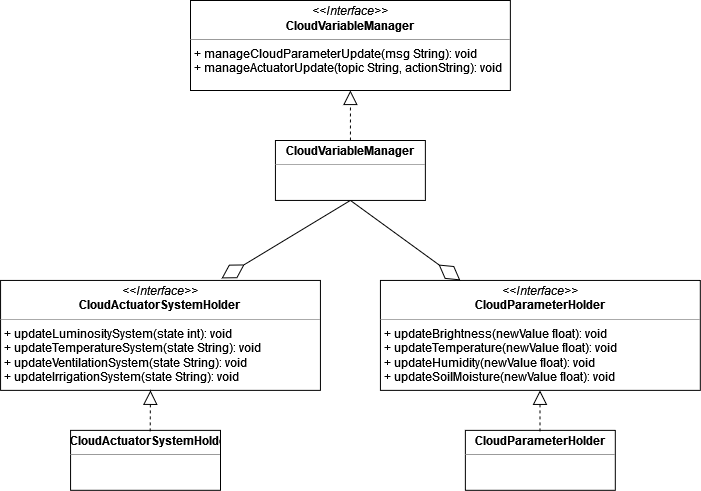

The diagram above was exported from draw.io. Its source (the exported page's mxGraphModel, read from the mxfile embedded in the PNG):
<mxGraphModel dx="2575" dy="868" grid="1" gridSize="10" guides="1" tooltips="1" connect="1" arrows="1" fold="1" page="1" pageScale="1" pageWidth="827" pageHeight="1169" math="0" shadow="0">
  <root>
    <mxCell id="0" />
    <mxCell id="1" parent="0" />
    <mxCell id="2" value="&lt;p style=&quot;margin:0px;margin-top:4px;text-align:center;&quot;&gt;&lt;i&gt;&amp;lt;&amp;lt;Interface&amp;gt;&amp;gt;&lt;/i&gt;&lt;br&gt;&lt;b&gt;CloudVariableManager&lt;/b&gt;&lt;br&gt;&lt;/p&gt;&lt;hr size=&quot;1&quot;&gt;&lt;p style=&quot;margin:0px;margin-left:4px;&quot;&gt;+ manageCloudParameterUpdate(msg String): void&lt;br&gt;+ manageActuatorUpdate(topic String, actionString): void&lt;/p&gt;" style="verticalAlign=top;align=left;overflow=fill;fontSize=12;fontFamily=Helvetica;html=1;" vertex="1" parent="1">
      <mxGeometry x="160" y="880" width="320" height="90" as="geometry" />
    </mxCell>
    <mxCell id="3" value="&lt;p style=&quot;margin:0px;margin-top:4px;text-align:center;&quot;&gt;&lt;i&gt;&amp;lt;&amp;lt;Interface&amp;gt;&amp;gt;&lt;/i&gt;&lt;br&gt;&lt;b&gt;CloudParameterHolder&lt;/b&gt;&lt;br&gt;&lt;/p&gt;&lt;hr size=&quot;1&quot;&gt;&lt;p style=&quot;margin:0px;margin-left:4px;&quot;&gt;+ updateBrightness(newValue float): void&lt;br&gt;+ updateTemperature(newValue float): void&lt;/p&gt;&lt;p style=&quot;margin:0px;margin-left:4px;&quot;&gt;+ updateHumidity(newValue float): void&lt;/p&gt;&lt;p style=&quot;margin:0px;margin-left:4px;&quot;&gt;+ updateSoilMoisture(newValue float): void&lt;/p&gt;" style="verticalAlign=top;align=left;overflow=fill;fontSize=12;fontFamily=Helvetica;html=1;" vertex="1" parent="1">
      <mxGeometry x="350" y="1160" width="320" height="110" as="geometry" />
    </mxCell>
    <mxCell id="4" value="&lt;p style=&quot;margin:0px;margin-top:4px;text-align:center;&quot;&gt;&lt;i&gt;&amp;lt;&amp;lt;Interface&amp;gt;&amp;gt;&lt;/i&gt;&lt;br&gt;&lt;b&gt;CloudActuatorSystemHolder&lt;/b&gt;&lt;br&gt;&lt;/p&gt;&lt;hr size=&quot;1&quot;&gt;&lt;p style=&quot;margin:0px;margin-left:4px;&quot;&gt;+ updateLuminositySystem(state int): void&lt;br&gt;+ updateTemperatureSystem(state String): void&lt;/p&gt;&lt;p style=&quot;margin:0px;margin-left:4px;&quot;&gt;+ updateVentilationSystem(state String): void&lt;/p&gt;&lt;p style=&quot;margin:0px;margin-left:4px;&quot;&gt;+ updateIrrigationSystem(state String): void&lt;/p&gt;" style="verticalAlign=top;align=left;overflow=fill;fontSize=12;fontFamily=Helvetica;html=1;" vertex="1" parent="1">
      <mxGeometry x="-30" y="1160" width="320" height="110" as="geometry" />
    </mxCell>
    <mxCell id="5" value="&lt;p style=&quot;margin:0px;margin-top:4px;text-align:center;&quot;&gt;&lt;b&gt;CloudVariableManager&lt;/b&gt;&lt;br&gt;&lt;/p&gt;&lt;hr size=&quot;1&quot;&gt;&lt;div style=&quot;height:2px;&quot;&gt;&lt;/div&gt;" style="verticalAlign=top;align=left;overflow=fill;fontSize=12;fontFamily=Helvetica;html=1;" vertex="1" parent="1">
      <mxGeometry x="245" y="1020" width="150" height="60" as="geometry" />
    </mxCell>
    <mxCell id="6" value="" style="endArrow=diamondThin;endFill=0;endSize=24;html=1;rounded=0;exitX=0.5;exitY=1;exitDx=0;exitDy=0;entryX=0.691;entryY=-0.018;entryDx=0;entryDy=0;entryPerimeter=0;" edge="1" source="5" target="4" parent="1">
      <mxGeometry width="160" relative="1" as="geometry">
        <mxPoint x="410" y="1100" as="sourcePoint" />
        <mxPoint x="570" y="1100" as="targetPoint" />
      </mxGeometry>
    </mxCell>
    <mxCell id="7" value="" style="endArrow=diamondThin;endFill=0;endSize=24;html=1;rounded=0;exitX=0.5;exitY=1;exitDx=0;exitDy=0;entryX=0.25;entryY=0;entryDx=0;entryDy=0;" edge="1" source="5" target="3" parent="1">
      <mxGeometry width="160" relative="1" as="geometry">
        <mxPoint x="410" y="1100" as="sourcePoint" />
        <mxPoint x="570" y="1100" as="targetPoint" />
      </mxGeometry>
    </mxCell>
    <mxCell id="8" value="" style="endArrow=block;dashed=1;endFill=0;endSize=12;html=1;rounded=0;entryX=0.5;entryY=1;entryDx=0;entryDy=0;" edge="1" source="5" target="2" parent="1">
      <mxGeometry width="160" relative="1" as="geometry">
        <mxPoint x="410" y="1100" as="sourcePoint" />
        <mxPoint x="570" y="1100" as="targetPoint" />
      </mxGeometry>
    </mxCell>
    <mxCell id="9" value="&lt;p style=&quot;margin:0px;margin-top:4px;text-align:center;&quot;&gt;&lt;b&gt;CloudActuatorSystemHolder&lt;/b&gt;&lt;/p&gt;&lt;hr size=&quot;1&quot;&gt;&lt;div style=&quot;height:2px;&quot;&gt;&lt;/div&gt;" style="verticalAlign=top;align=left;overflow=fill;fontSize=12;fontFamily=Helvetica;html=1;" vertex="1" parent="1">
      <mxGeometry x="40" y="1310" width="150" height="60" as="geometry" />
    </mxCell>
    <mxCell id="10" value="&lt;p style=&quot;margin:0px;margin-top:4px;text-align:center;&quot;&gt;&lt;b&gt;CloudParameterHolder&lt;/b&gt;&lt;/p&gt;&lt;hr size=&quot;1&quot;&gt;&lt;div style=&quot;height:2px;&quot;&gt;&lt;/div&gt;" style="verticalAlign=top;align=left;overflow=fill;fontSize=12;fontFamily=Helvetica;html=1;" vertex="1" parent="1">
      <mxGeometry x="435" y="1310" width="150" height="60" as="geometry" />
    </mxCell>
    <mxCell id="11" value="" style="endArrow=block;dashed=1;endFill=0;endSize=12;html=1;rounded=0;entryX=0.5;entryY=1;entryDx=0;entryDy=0;exitX=0.531;exitY=0.017;exitDx=0;exitDy=0;exitPerimeter=0;" edge="1" source="9" parent="1">
      <mxGeometry width="160" relative="1" as="geometry">
        <mxPoint x="120" y="1300" as="sourcePoint" />
        <mxPoint x="120" y="1270" as="targetPoint" />
      </mxGeometry>
    </mxCell>
    <mxCell id="12" value="" style="endArrow=block;dashed=1;endFill=0;endSize=12;html=1;rounded=0;entryX=0.5;entryY=1;entryDx=0;entryDy=0;exitX=0.531;exitY=0.017;exitDx=0;exitDy=0;exitPerimeter=0;" edge="1" parent="1">
      <mxGeometry width="160" relative="1" as="geometry">
        <mxPoint x="509.66" y="1311" as="sourcePoint" />
        <mxPoint x="509.66" y="1270" as="targetPoint" />
      </mxGeometry>
    </mxCell>
  </root>
</mxGraphModel>